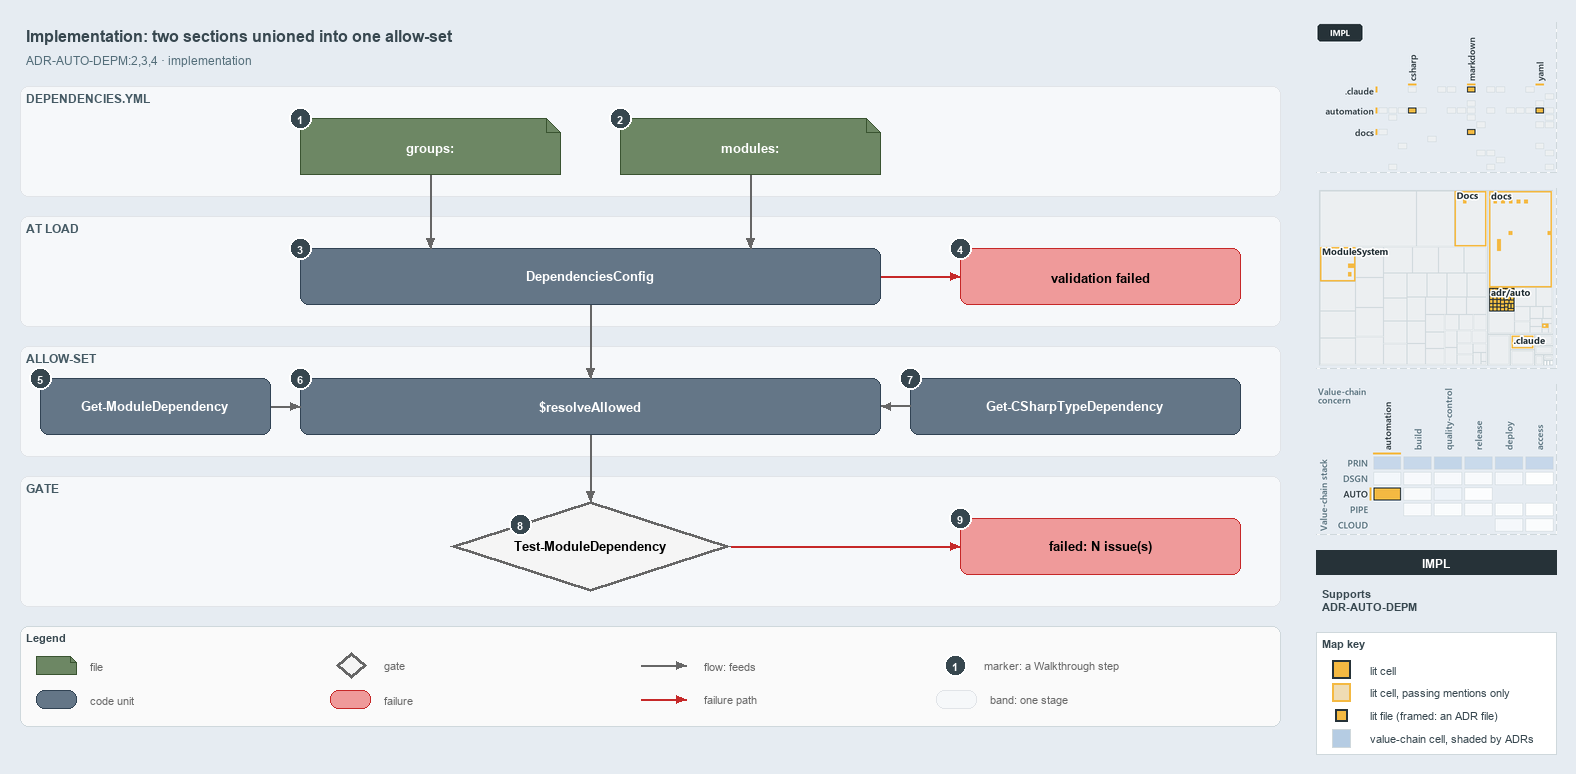

The diagram above was exported from draw.io. Its source (the exported page's mxGraphModel, read from the mxfile embedded in the PNG):
<mxGraphModel dx="1024" dy="768" grid="0" gridSize="10" guides="1" tooltips="1" connect="1" arrows="1" fold="1" page="1" pageScale="1" pageWidth="1572" pageHeight="760" background="#E6ECF2" math="0" shadow="0">
  <root>
    <mxCell id="0" />
    <mxCell id="1" parent="0" />
    <mxCell id="title" value="Implementation: two sections unioned into one allow-set" style="text;html=1;align=left;verticalAlign=middle;fontSize=16;fontStyle=1;fontColor=#37474F;" vertex="1" parent="1">
      <mxGeometry x="20" y="14" width="1260" height="30" as="geometry" />
    </mxCell>
    <mxCell id="subtitle" value="ADR-AUTO-DEPM:2,3,4 &amp;#183; implementation" style="text;html=1;align=left;verticalAlign=middle;fontSize=12;fontColor=#546E7A;" vertex="1" parent="1">
      <mxGeometry x="20" y="44" width="1240" height="20" as="geometry" />
    </mxCell>
    <mxCell id="band-yml" value="DEPENDENCIES.YML" style="rounded=1;html=1;arcSize=3;fillColor=#F6F8FA;strokeColor=#E1E4E8;verticalAlign=top;align=left;spacingLeft=8;fontStyle=1;fontSize=12;fontColor=#455A64;" vertex="1" parent="1">
      <mxGeometry x="20" y="80" width="1260" height="110" as="geometry" />
    </mxCell>
    <mxCell id="band-load" value="AT LOAD" style="rounded=1;html=1;arcSize=3;fillColor=#F6F8FA;strokeColor=#E1E4E8;verticalAlign=top;align=left;spacingLeft=8;fontStyle=1;fontSize=12;fontColor=#455A64;" vertex="1" parent="1">
      <mxGeometry x="20" y="210" width="1260" height="110" as="geometry" />
    </mxCell>
    <mxCell id="band-allow" value="ALLOW-SET" style="rounded=1;html=1;arcSize=3;fillColor=#F6F8FA;strokeColor=#E1E4E8;verticalAlign=top;align=left;spacingLeft=8;fontStyle=1;fontSize=12;fontColor=#455A64;" vertex="1" parent="1">
      <mxGeometry x="20" y="340" width="1260" height="110" as="geometry" />
    </mxCell>
    <mxCell id="band-gate" value="GATE" style="rounded=1;html=1;arcSize=3;fillColor=#F6F8FA;strokeColor=#E1E4E8;verticalAlign=top;align=left;spacingLeft=8;fontStyle=1;fontSize=12;fontColor=#455A64;" vertex="1" parent="1">
      <mxGeometry x="20" y="470" width="1260" height="130" as="geometry" />
    </mxCell>
    <mxCell id="f-groups" value="&lt;b&gt;groups:&lt;/b&gt;" style="shape=note;size=14;whiteSpace=wrap;html=1;fillColor=#6d8764;strokeColor=#3a5431;fontSize=13;fontColor=#FFFFFF;" vertex="1" parent="1">
      <mxGeometry x="300" y="112" width="260" height="56" as="geometry" />
    </mxCell>
    <mxCell id="f-modules" value="&lt;b&gt;modules:&lt;/b&gt;" style="shape=note;size=14;whiteSpace=wrap;html=1;fillColor=#6d8764;strokeColor=#3a5431;fontSize=13;fontColor=#FFFFFF;" vertex="1" parent="1">
      <mxGeometry x="620" y="112" width="260" height="56" as="geometry" />
    </mxCell>
    <mxCell id="c-config" value="&lt;b&gt;DependenciesConfig&lt;/b&gt;" style="rounded=1;whiteSpace=wrap;html=1;arcSize=20;fillColor=#647687;strokeColor=#314354;fontSize=13;fontColor=#FFFFFF;" vertex="1" parent="1">
      <mxGeometry x="300" y="242" width="580" height="56" as="geometry" />
    </mxCell>
    <mxCell id="x-config" value="&lt;b&gt;validation failed&lt;/b&gt;" style="rounded=1;whiteSpace=wrap;html=1;arcSize=20;fillColor=#EF9A9A;strokeColor=#C62828;fontSize=13;" vertex="1" parent="1">
      <mxGeometry x="960" y="242" width="280" height="56" as="geometry" />
    </mxCell>
    <mxCell id="c-funcs" value="&lt;b&gt;Get-ModuleDependency&lt;/b&gt;" style="rounded=1;whiteSpace=wrap;html=1;arcSize=20;fillColor=#647687;strokeColor=#314354;fontSize=13;fontColor=#FFFFFF;" vertex="1" parent="1">
      <mxGeometry x="40" y="372" width="230" height="56" as="geometry" />
    </mxCell>
    <mxCell id="c-resolve" value="&lt;b&gt;$resolveAllowed&lt;/b&gt;" style="rounded=1;whiteSpace=wrap;html=1;arcSize=20;fillColor=#647687;strokeColor=#314354;fontSize=13;fontColor=#FFFFFF;" vertex="1" parent="1">
      <mxGeometry x="300" y="372" width="580" height="56" as="geometry" />
    </mxCell>
    <mxCell id="c-types" value="&lt;b&gt;Get-CSharpTypeDependency&lt;/b&gt;" style="rounded=1;whiteSpace=wrap;html=1;arcSize=20;fillColor=#647687;strokeColor=#314354;fontSize=13;fontColor=#FFFFFF;" vertex="1" parent="1">
      <mxGeometry x="910" y="372" width="330" height="56" as="geometry" />
    </mxCell>
    <mxCell id="g-gate" value="&lt;b&gt;Test-ModuleDependency&lt;/b&gt;" style="rhombus;whiteSpace=wrap;html=1;fillColor=#f5f5f5;strokeColor=#666666;strokeWidth=3;fontSize=13;" vertex="1" parent="1">
      <mxGeometry x="450" y="495" width="280" height="90" as="geometry" />
    </mxCell>
    <mxCell id="x-gate" value="&lt;b&gt;failed: N issue(s)&lt;/b&gt;" style="rounded=1;whiteSpace=wrap;html=1;arcSize=20;fillColor=#EF9A9A;strokeColor=#C62828;fontSize=13;" vertex="1" parent="1">
      <mxGeometry x="960" y="512" width="280" height="56" as="geometry" />
    </mxCell>
    <mxCell id="p-edge-groups-config-a" value="" style="text;html=1;strokeColor=none;fillColor=none;" vertex="1" parent="1">
      <mxGeometry x="430" y="168" width="1" height="1" as="geometry" />
    </mxCell>
    <mxCell id="p-edge-groups-config-b" value="" style="text;html=1;strokeColor=none;fillColor=none;" vertex="1" parent="1">
      <mxGeometry x="430" y="242" width="1" height="1" as="geometry" />
    </mxCell>
    <mxCell id="edge-groups-config" value="" style="edgeStyle=orthogonalEdgeStyle;rounded=1;html=1;fontSize=11;endArrow=block;strokeColor=#666666;" edge="1" parent="1" source="p-edge-groups-config-a" target="p-edge-groups-config-b">
      <mxGeometry relative="1" as="geometry" />
    </mxCell>
    <mxCell id="p-edge-modules-config-a" value="" style="text;html=1;strokeColor=none;fillColor=none;" vertex="1" parent="1">
      <mxGeometry x="750" y="168" width="1" height="1" as="geometry" />
    </mxCell>
    <mxCell id="p-edge-modules-config-b" value="" style="text;html=1;strokeColor=none;fillColor=none;" vertex="1" parent="1">
      <mxGeometry x="750" y="242" width="1" height="1" as="geometry" />
    </mxCell>
    <mxCell id="edge-modules-config" value="" style="edgeStyle=orthogonalEdgeStyle;rounded=1;html=1;fontSize=11;endArrow=block;strokeColor=#666666;" edge="1" parent="1" source="p-edge-modules-config-a" target="p-edge-modules-config-b">
      <mxGeometry relative="1" as="geometry" />
    </mxCell>
    <mxCell id="p-edge-config-fail-a" value="" style="text;html=1;strokeColor=none;fillColor=none;" vertex="1" parent="1">
      <mxGeometry x="880" y="270" width="1" height="1" as="geometry" />
    </mxCell>
    <mxCell id="p-edge-config-fail-b" value="" style="text;html=1;strokeColor=none;fillColor=none;" vertex="1" parent="1">
      <mxGeometry x="960" y="270" width="1" height="1" as="geometry" />
    </mxCell>
    <mxCell id="edge-config-fail" value="" style="edgeStyle=orthogonalEdgeStyle;rounded=1;html=1;fontSize=11;endArrow=block;strokeColor=#C62828;" edge="1" parent="1" source="p-edge-config-fail-a" target="p-edge-config-fail-b">
      <mxGeometry relative="1" as="geometry" />
    </mxCell>
    <mxCell id="p-edge-config-resolve-a" value="" style="text;html=1;strokeColor=none;fillColor=none;" vertex="1" parent="1">
      <mxGeometry x="590" y="298" width="1" height="1" as="geometry" />
    </mxCell>
    <mxCell id="p-edge-config-resolve-b" value="" style="text;html=1;strokeColor=none;fillColor=none;" vertex="1" parent="1">
      <mxGeometry x="590" y="372" width="1" height="1" as="geometry" />
    </mxCell>
    <mxCell id="edge-config-resolve" value="" style="edgeStyle=orthogonalEdgeStyle;rounded=1;html=1;fontSize=11;endArrow=block;strokeColor=#666666;" edge="1" parent="1" source="p-edge-config-resolve-a" target="p-edge-config-resolve-b">
      <mxGeometry relative="1" as="geometry" />
    </mxCell>
    <mxCell id="p-edge-funcs-resolve-a" value="" style="text;html=1;strokeColor=none;fillColor=none;" vertex="1" parent="1">
      <mxGeometry x="270" y="400" width="1" height="1" as="geometry" />
    </mxCell>
    <mxCell id="p-edge-funcs-resolve-b" value="" style="text;html=1;strokeColor=none;fillColor=none;" vertex="1" parent="1">
      <mxGeometry x="300" y="400" width="1" height="1" as="geometry" />
    </mxCell>
    <mxCell id="edge-funcs-resolve" value="" style="edgeStyle=orthogonalEdgeStyle;rounded=1;html=1;fontSize=11;endArrow=block;strokeColor=#666666;" edge="1" parent="1" source="p-edge-funcs-resolve-a" target="p-edge-funcs-resolve-b">
      <mxGeometry relative="1" as="geometry" />
    </mxCell>
    <mxCell id="p-edge-types-resolve-a" value="" style="text;html=1;strokeColor=none;fillColor=none;" vertex="1" parent="1">
      <mxGeometry x="910" y="400" width="1" height="1" as="geometry" />
    </mxCell>
    <mxCell id="p-edge-types-resolve-b" value="" style="text;html=1;strokeColor=none;fillColor=none;" vertex="1" parent="1">
      <mxGeometry x="880" y="400" width="1" height="1" as="geometry" />
    </mxCell>
    <mxCell id="edge-types-resolve" value="" style="edgeStyle=orthogonalEdgeStyle;rounded=1;html=1;fontSize=11;endArrow=block;strokeColor=#666666;" edge="1" parent="1" source="p-edge-types-resolve-a" target="p-edge-types-resolve-b">
      <mxGeometry relative="1" as="geometry" />
    </mxCell>
    <mxCell id="p-edge-resolve-gate-a" value="" style="text;html=1;strokeColor=none;fillColor=none;" vertex="1" parent="1">
      <mxGeometry x="590" y="428" width="1" height="1" as="geometry" />
    </mxCell>
    <mxCell id="p-edge-resolve-gate-b" value="" style="text;html=1;strokeColor=none;fillColor=none;" vertex="1" parent="1">
      <mxGeometry x="590" y="495" width="1" height="1" as="geometry" />
    </mxCell>
    <mxCell id="edge-resolve-gate" value="" style="edgeStyle=orthogonalEdgeStyle;rounded=1;html=1;fontSize=11;endArrow=block;strokeColor=#666666;" edge="1" parent="1" source="p-edge-resolve-gate-a" target="p-edge-resolve-gate-b">
      <mxGeometry relative="1" as="geometry" />
    </mxCell>
    <mxCell id="p-edge-gate-fail-a" value="" style="text;html=1;strokeColor=none;fillColor=none;" vertex="1" parent="1">
      <mxGeometry x="730" y="540" width="1" height="1" as="geometry" />
    </mxCell>
    <mxCell id="p-edge-gate-fail-b" value="" style="text;html=1;strokeColor=none;fillColor=none;" vertex="1" parent="1">
      <mxGeometry x="960" y="540" width="1" height="1" as="geometry" />
    </mxCell>
    <mxCell id="edge-gate-fail" value="" style="edgeStyle=orthogonalEdgeStyle;rounded=1;html=1;fontSize=11;endArrow=block;strokeColor=#C62828;" edge="1" parent="1" source="p-edge-gate-fail-a" target="p-edge-gate-fail-b">
      <mxGeometry relative="1" as="geometry" />
    </mxCell>
    <mxCell id="mark-1" value="1" style="ellipse;html=1;fillColor=#37474F;strokeColor=#FFFFFF;strokeWidth=2;fontColor=#FFFFFF;fontStyle=1;fontSize=11;" vertex="1" parent="1">
      <mxGeometry x="289" y="101" width="22" height="22" as="geometry" />
    </mxCell>
    <mxCell id="mark-2" value="2" style="ellipse;html=1;fillColor=#37474F;strokeColor=#FFFFFF;strokeWidth=2;fontColor=#FFFFFF;fontStyle=1;fontSize=11;" vertex="1" parent="1">
      <mxGeometry x="609" y="101" width="22" height="22" as="geometry" />
    </mxCell>
    <mxCell id="mark-3" value="3" style="ellipse;html=1;fillColor=#37474F;strokeColor=#FFFFFF;strokeWidth=2;fontColor=#FFFFFF;fontStyle=1;fontSize=11;" vertex="1" parent="1">
      <mxGeometry x="289" y="231" width="22" height="22" as="geometry" />
    </mxCell>
    <mxCell id="mark-4" value="4" style="ellipse;html=1;fillColor=#37474F;strokeColor=#FFFFFF;strokeWidth=2;fontColor=#FFFFFF;fontStyle=1;fontSize=11;" vertex="1" parent="1">
      <mxGeometry x="949" y="231" width="22" height="22" as="geometry" />
    </mxCell>
    <mxCell id="mark-5" value="5" style="ellipse;html=1;fillColor=#37474F;strokeColor=#FFFFFF;strokeWidth=2;fontColor=#FFFFFF;fontStyle=1;fontSize=11;" vertex="1" parent="1">
      <mxGeometry x="29" y="361" width="22" height="22" as="geometry" />
    </mxCell>
    <mxCell id="mark-6" value="6" style="ellipse;html=1;fillColor=#37474F;strokeColor=#FFFFFF;strokeWidth=2;fontColor=#FFFFFF;fontStyle=1;fontSize=11;" vertex="1" parent="1">
      <mxGeometry x="289" y="361" width="22" height="22" as="geometry" />
    </mxCell>
    <mxCell id="mark-7" value="7" style="ellipse;html=1;fillColor=#37474F;strokeColor=#FFFFFF;strokeWidth=2;fontColor=#FFFFFF;fontStyle=1;fontSize=11;" vertex="1" parent="1">
      <mxGeometry x="899" y="361" width="22" height="22" as="geometry" />
    </mxCell>
    <mxCell id="mark-8" value="8" style="ellipse;html=1;fillColor=#37474F;strokeColor=#FFFFFF;strokeWidth=2;fontColor=#FFFFFF;fontStyle=1;fontSize=11;" vertex="1" parent="1">
      <mxGeometry x="509" y="507" width="22" height="22" as="geometry" />
    </mxCell>
    <mxCell id="mark-9" value="9" style="ellipse;html=1;fillColor=#37474F;strokeColor=#FFFFFF;strokeWidth=2;fontColor=#FFFFFF;fontStyle=1;fontSize=11;" vertex="1" parent="1">
      <mxGeometry x="949" y="501" width="22" height="22" as="geometry" />
    </mxCell>
    <mxCell id="legend" value="&lt;b&gt;Legend&lt;/b&gt;" style="rounded=1;whiteSpace=wrap;html=1;arcSize=6;fillColor=#FAFAFA;strokeColor=#CFD8DC;align=left;verticalAlign=top;spacing=8;fontSize=11;fontColor=#37474F;" vertex="1" parent="1">
      <mxGeometry x="20" y="620" width="1260" height="100" as="geometry" />
    </mxCell>
    <mxCell id="legend-0" value="" style="shape=note;size=6;whiteSpace=wrap;html=1;fillColor=#6d8764;strokeColor=#3a5431;fontColor=#FFFFFF;" vertex="1" parent="1">
      <mxGeometry x="36" y="650" width="40" height="18" as="geometry" />
    </mxCell>
    <mxCell id="legend-0-text" value="file" style="text;html=1;align=left;verticalAlign=middle;fontSize=11;fontColor=#666666;" vertex="1" parent="1">
      <mxGeometry x="84" y="649" width="250" height="20" as="geometry" />
    </mxCell>
    <mxCell id="legend-1" value="" style="rounded=1;whiteSpace=wrap;html=1;arcSize=20;fillColor=#647687;strokeColor=#314354;fontColor=#FFFFFF;" vertex="1" parent="1">
      <mxGeometry x="36" y="684" width="40" height="18" as="geometry" />
    </mxCell>
    <mxCell id="legend-1-text" value="code unit" style="text;html=1;align=left;verticalAlign=middle;fontSize=11;fontColor=#666666;" vertex="1" parent="1">
      <mxGeometry x="84" y="683" width="250" height="20" as="geometry" />
    </mxCell>
    <mxCell id="legend-2" value="" style="rhombus;whiteSpace=wrap;html=1;fillColor=#f5f5f5;strokeColor=#666666;strokeWidth=3;" vertex="1" parent="1">
      <mxGeometry x="336" y="646" width="30" height="26" as="geometry" />
    </mxCell>
    <mxCell id="legend-2-text" value="gate" style="text;html=1;align=left;verticalAlign=middle;fontSize=11;fontColor=#666666;" vertex="1" parent="1">
      <mxGeometry x="378" y="649" width="250" height="20" as="geometry" />
    </mxCell>
    <mxCell id="legend-3" value="" style="rounded=1;whiteSpace=wrap;html=1;arcSize=20;fillColor=#EF9A9A;strokeColor=#C62828;" vertex="1" parent="1">
      <mxGeometry x="330" y="684" width="40" height="18" as="geometry" />
    </mxCell>
    <mxCell id="legend-3-text" value="failure" style="text;html=1;align=left;verticalAlign=middle;fontSize=11;fontColor=#666666;" vertex="1" parent="1">
      <mxGeometry x="378" y="683" width="250" height="20" as="geometry" />
    </mxCell>
    <mxCell id="legend-4-a" value="" style="text;html=1;strokeColor=none;fillColor=none;" vertex="1" parent="1">
      <mxGeometry x="640" y="659" width="1" height="1" as="geometry" />
    </mxCell>
    <mxCell id="legend-4-b" value="" style="text;html=1;strokeColor=none;fillColor=none;" vertex="1" parent="1">
      <mxGeometry x="686" y="659" width="1" height="1" as="geometry" />
    </mxCell>
    <mxCell id="legend-4" value="" style="edgeStyle=orthogonalEdgeStyle;rounded=1;html=1;fontSize=11;endArrow=block;strokeColor=#666666;" edge="1" parent="1" source="legend-4-a" target="legend-4-b">
      <mxGeometry relative="1" as="geometry" />
    </mxCell>
    <mxCell id="legend-4-text" value="flow: feeds" style="text;html=1;align=left;verticalAlign=middle;fontSize=11;fontColor=#666666;" vertex="1" parent="1">
      <mxGeometry x="698" y="649" width="250" height="20" as="geometry" />
    </mxCell>
    <mxCell id="legend-5-a" value="" style="text;html=1;strokeColor=none;fillColor=none;" vertex="1" parent="1">
      <mxGeometry x="640" y="693" width="1" height="1" as="geometry" />
    </mxCell>
    <mxCell id="legend-5-b" value="" style="text;html=1;strokeColor=none;fillColor=none;" vertex="1" parent="1">
      <mxGeometry x="686" y="693" width="1" height="1" as="geometry" />
    </mxCell>
    <mxCell id="legend-5" value="" style="edgeStyle=orthogonalEdgeStyle;rounded=1;html=1;fontSize=11;endArrow=block;strokeColor=#C62828;" edge="1" parent="1" source="legend-5-a" target="legend-5-b">
      <mxGeometry relative="1" as="geometry" />
    </mxCell>
    <mxCell id="legend-5-text" value="failure path" style="text;html=1;align=left;verticalAlign=middle;fontSize=11;fontColor=#666666;" vertex="1" parent="1">
      <mxGeometry x="698" y="683" width="250" height="20" as="geometry" />
    </mxCell>
    <mxCell id="legend-6" value="1" style="ellipse;html=1;fillColor=#37474F;strokeColor=#FFFFFF;strokeWidth=2;fontColor=#FFFFFF;fontStyle=1;fontSize=11;" vertex="1" parent="1">
      <mxGeometry x="944" y="648" width="22" height="22" as="geometry" />
    </mxCell>
    <mxCell id="legend-6-text" value="marker: a Walkthrough step" style="text;html=1;align=left;verticalAlign=middle;fontSize=11;fontColor=#666666;" vertex="1" parent="1">
      <mxGeometry x="978" y="649" width="250" height="20" as="geometry" />
    </mxCell>
    <mxCell id="legend-7" value="" style="rounded=1;html=1;arcSize=3;fillColor=#F6F8FA;strokeColor=#E1E4E8;" vertex="1" parent="1">
      <mxGeometry x="936" y="684" width="40" height="18" as="geometry" />
    </mxCell>
    <mxCell id="legend-7-text" value="band: one stage" style="text;html=1;align=left;verticalAlign=middle;fontSize=11;fontColor=#666666;" vertex="1" parent="1">
      <mxGeometry x="984" y="683" width="250" height="20" as="geometry" />
    </mxCell>
    <mxCell id="minimap-grid" value="" style="shape=image;html=1;imageAspect=0;aspect=fixed;verticalLabelPosition=bottom;strokeColor=#CFD8DC;dashed=1;fillColor=#FAFAFA;image=data:image/png,(base64 omitted: 11248 chars);" vertex="1" parent="1">
      <mxGeometry x="1316" y="16" width="240" height="150" as="geometry" />
    </mxCell>
    <mxCell id="minimap-tree" value="" style="shape=image;html=1;imageAspect=0;aspect=fixed;verticalLabelPosition=bottom;strokeColor=#CFD8DC;dashed=1;fillColor=#FAFAFA;image=data:image/png,(base64 omitted: 16668 chars);" vertex="1" parent="1">
      <mxGeometry x="1316" y="182" width="240" height="180" as="geometry" />
    </mxCell>
    <mxCell id="minimap-chain" value="" style="shape=image;html=1;imageAspect=0;aspect=fixed;verticalLabelPosition=bottom;strokeColor=#CFD8DC;dashed=1;fillColor=#FAFAFA;image=data:image/png,(base64 omitted: 22944 chars);" vertex="1" parent="1">
      <mxGeometry x="1316" y="378" width="240" height="150" as="geometry" />
    </mxCell>
    <mxCell id="lens-badge" value="IMPL" style="rounded=0;whiteSpace=wrap;html=1;align=center;verticalAlign=middle;fontSize=12;fontStyle=1;fontColor=#FFFFFF;fillColor=#263238;strokeColor=none;" vertex="1" parent="1">
      <mxGeometry x="1316" y="544" width="240" height="24" as="geometry" />
    </mxCell>
    <mxCell id="supports" value="&lt;b&gt;Supports&lt;/b&gt;&lt;br&gt;ADR-AUTO-DEPM" style="text;html=1;whiteSpace=wrap;align=left;verticalAlign=top;fontSize=11;fontColor=#37474F;" vertex="1" parent="1">
      <mxGeometry x="1316" y="576" width="240" height="38" as="geometry" />
    </mxCell>
    <mxCell id="mapkey" value="&lt;b&gt;Map key&lt;/b&gt;" style="rounded=0;whiteSpace=wrap;html=1;align=left;verticalAlign=top;fontSize=11;fontColor=#37474F;fillColor=#FFFFFF;strokeColor=#CFD8DC;spacingLeft=8;spacingTop=2;" vertex="1" parent="1">
      <mxGeometry x="1316" y="626" width="240" height="122" as="geometry" />
    </mxCell>
    <mxCell id="mapkey-lit" value="" style="rounded=0;html=1;fillColor=#F4B942;strokeColor=#263238;strokeWidth=2;" vertex="1" parent="1">
      <mxGeometry x="1332.0" y="654.0" width="18" height="18" as="geometry" />
    </mxCell>
    <mxCell id="mapkey-lit-text" value="lit cell" style="text;html=1;align=left;verticalAlign=middle;fontSize=11;fontColor=#37474F;" vertex="1" parent="1">
      <mxGeometry x="1364" y="653" width="184" height="20" as="geometry" />
    </mxCell>
    <mxCell id="mapkey-touched" value="" style="rounded=0;html=1;fillColor=#EFDCB4;strokeColor=#F4B942;strokeWidth=2;" vertex="1" parent="1">
      <mxGeometry x="1332.0" y="677.0" width="18" height="18" as="geometry" />
    </mxCell>
    <mxCell id="mapkey-touched-text" value="lit cell, passing mentions only" style="text;html=1;align=left;verticalAlign=middle;fontSize=11;fontColor=#37474F;" vertex="1" parent="1">
      <mxGeometry x="1364" y="676" width="184" height="20" as="geometry" />
    </mxCell>
    <mxCell id="mapkey-file" value="" style="rounded=0;html=1;fillColor=#F4B942;strokeColor=#263238;strokeWidth=2;" vertex="1" parent="1">
      <mxGeometry x="1335.0" y="703.0" width="12" height="12" as="geometry" />
    </mxCell>
    <mxCell id="mapkey-file-text" value="lit file (framed: an ADR file)" style="text;html=1;align=left;verticalAlign=middle;fontSize=11;fontColor=#37474F;" vertex="1" parent="1">
      <mxGeometry x="1364" y="699" width="184" height="20" as="geometry" />
    </mxCell>
    <mxCell id="mapkey-shade" value="" style="rounded=0;html=1;fillColor=#B5CCE3;strokeColor=#CFD8DC;" vertex="1" parent="1">
      <mxGeometry x="1332.0" y="723.0" width="18" height="18" as="geometry" />
    </mxCell>
    <mxCell id="mapkey-shade-text" value="value-chain cell, shaded by ADRs" style="text;html=1;align=left;verticalAlign=middle;fontSize=11;fontColor=#37474F;" vertex="1" parent="1">
      <mxGeometry x="1364" y="722" width="184" height="20" as="geometry" />
    </mxCell>
  </root>
</mxGraphModel>